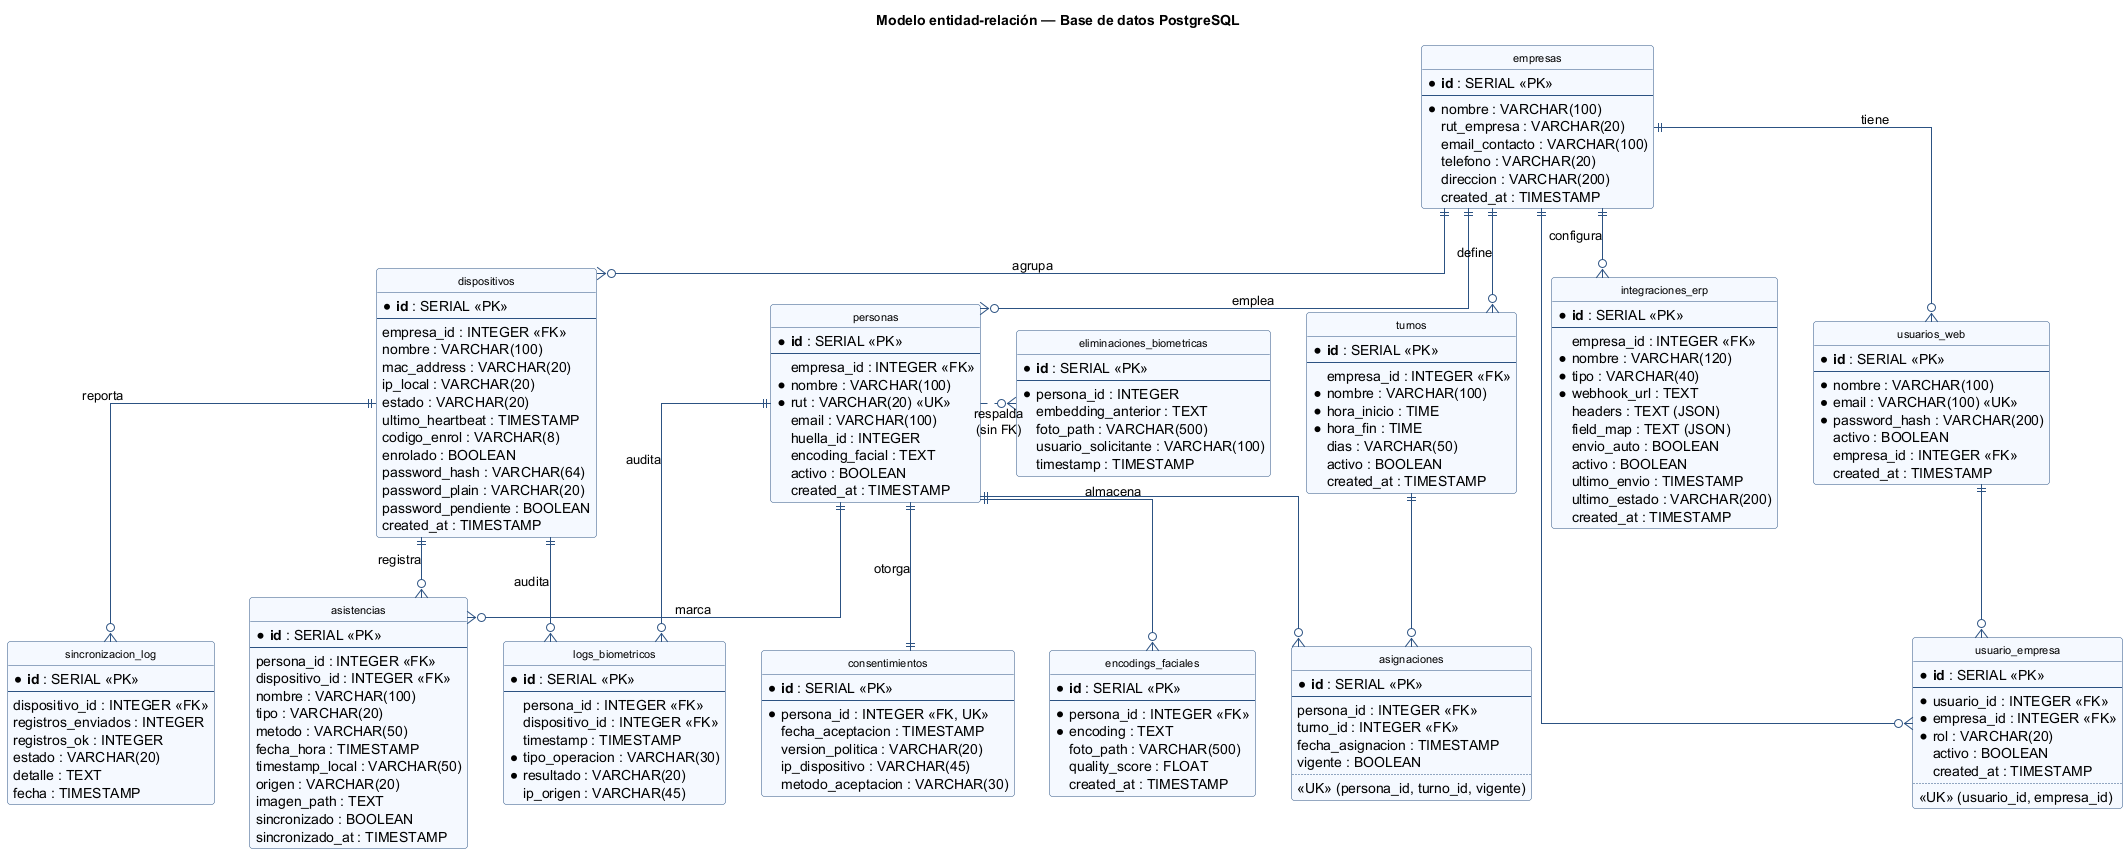

The diagram above was rendered by PlantUML. Its source (embedded in the PNG):
@startuml diagrama_er_base_datos
title Modelo entidad-relación — Base de datos PostgreSQL

' ============================================================
'  Notación: pata de gallo (crow's foot)
'  PK = Primary Key   FK = Foreign Key   UK = Unique Key
' ============================================================

skinparam shadowing false
skinparam linetype ortho
skinparam roundcorner 6
skinparam class {
  BackgroundColor #F5F9FF
  BorderColor #2C5282
  ArrowColor #2C5282
  FontSize 11
}
hide circle
hide methods

entity "empresas" as empresas {
  * **id** : SERIAL <<PK>>
  --
  * nombre : VARCHAR(100)
    rut_empresa : VARCHAR(20)
    email_contacto : VARCHAR(100)
    telefono : VARCHAR(20)
    direccion : VARCHAR(200)
    created_at : TIMESTAMP
}

entity "dispositivos" as dispositivos {
  * **id** : SERIAL <<PK>>
  --
    empresa_id : INTEGER <<FK>>
    nombre : VARCHAR(100)
    mac_address : VARCHAR(20)
    ip_local : VARCHAR(20)
    estado : VARCHAR(20)
    ultimo_heartbeat : TIMESTAMP
    codigo_enrol : VARCHAR(8)
    enrolado : BOOLEAN
    password_hash : VARCHAR(64)
    password_plain : VARCHAR(20)
    password_pendiente : BOOLEAN
    created_at : TIMESTAMP
}

entity "usuarios_web" as usuarios_web {
  * **id** : SERIAL <<PK>>
  --
  * nombre : VARCHAR(100)
  * email : VARCHAR(100) <<UK>>
  * password_hash : VARCHAR(200)
    activo : BOOLEAN
    empresa_id : INTEGER <<FK>>
    created_at : TIMESTAMP
}

entity "usuario_empresa" as usuario_empresa {
  * **id** : SERIAL <<PK>>
  --
  * usuario_id : INTEGER <<FK>>
  * empresa_id : INTEGER <<FK>>
  * rol : VARCHAR(20)
    activo : BOOLEAN
    created_at : TIMESTAMP
  ..
  <<UK>> (usuario_id, empresa_id)
}

entity "personas" as personas {
  * **id** : SERIAL <<PK>>
  --
    empresa_id : INTEGER <<FK>>
  * nombre : VARCHAR(100)
  * rut : VARCHAR(20) <<UK>>
    email : VARCHAR(100)
    huella_id : INTEGER
    encoding_facial : TEXT
    activo : BOOLEAN
    created_at : TIMESTAMP
}

entity "turnos" as turnos {
  * **id** : SERIAL <<PK>>
  --
    empresa_id : INTEGER <<FK>>
  * nombre : VARCHAR(100)
  * hora_inicio : TIME
  * hora_fin : TIME
    dias : VARCHAR(50)
    activo : BOOLEAN
    created_at : TIMESTAMP
}

entity "asignaciones" as asignaciones {
  * **id** : SERIAL <<PK>>
  --
    persona_id : INTEGER <<FK>>
    turno_id : INTEGER <<FK>>
    fecha_asignacion : TIMESTAMP
    vigente : BOOLEAN
  ..
  <<UK>> (persona_id, turno_id, vigente)
}

entity "asistencias" as asistencias {
  * **id** : SERIAL <<PK>>
  --
    persona_id : INTEGER <<FK>>
    dispositivo_id : INTEGER <<FK>>
    nombre : VARCHAR(100)
    tipo : VARCHAR(20)
    metodo : VARCHAR(50)
    fecha_hora : TIMESTAMP
    timestamp_local : VARCHAR(50)
    origen : VARCHAR(20)
    imagen_path : TEXT
    sincronizado : BOOLEAN
    sincronizado_at : TIMESTAMP
}

entity "sincronizacion_log" as sincronizacion_log {
  * **id** : SERIAL <<PK>>
  --
    dispositivo_id : INTEGER <<FK>>
    registros_enviados : INTEGER
    registros_ok : INTEGER
    estado : VARCHAR(20)
    detalle : TEXT
    fecha : TIMESTAMP
}

entity "integraciones_erp" as integraciones_erp {
  * **id** : SERIAL <<PK>>
  --
    empresa_id : INTEGER <<FK>>
  * nombre : VARCHAR(120)
  * tipo : VARCHAR(40)
  * webhook_url : TEXT
    headers : TEXT (JSON)
    field_map : TEXT (JSON)
    envio_auto : BOOLEAN
    activo : BOOLEAN
    ultimo_envio : TIMESTAMP
    ultimo_estado : VARCHAR(200)
    created_at : TIMESTAMP
}

entity "consentimientos" as consentimientos {
  * **id** : SERIAL <<PK>>
  --
  * persona_id : INTEGER <<FK, UK>>
    fecha_aceptacion : TIMESTAMP
    version_politica : VARCHAR(20)
    ip_dispositivo : VARCHAR(45)
    metodo_aceptacion : VARCHAR(30)
}

entity "logs_biometricos" as logs_biometricos {
  * **id** : SERIAL <<PK>>
  --
    persona_id : INTEGER <<FK>>
    dispositivo_id : INTEGER <<FK>>
    timestamp : TIMESTAMP
  * tipo_operacion : VARCHAR(30)
  * resultado : VARCHAR(20)
    ip_origen : VARCHAR(45)
}

entity "eliminaciones_biometricas" as eliminaciones_biometricas {
  * **id** : SERIAL <<PK>>
  --
  * persona_id : INTEGER
    embedding_anterior : TEXT
    foto_path : VARCHAR(500)
    usuario_solicitante : VARCHAR(100)
    timestamp : TIMESTAMP
}

entity "encodings_faciales" as encodings_faciales {
  * **id** : SERIAL <<PK>>
  --
  * persona_id : INTEGER <<FK>>
  * encoding : TEXT
    foto_path : VARCHAR(500)
    quality_score : FLOAT
    created_at : TIMESTAMP
}

' ============================================================
'  Relaciones  (crow's foot: ||--o{  = 1 a N,  ||--|| = 1 a 1)
' ============================================================

' --- empresas como entidad maestra ---
empresas ||--o{ dispositivos        : "agrupa"
empresas ||--o{ personas            : "emplea"
empresas ||--o{ turnos              : "define"
empresas ||--o{ integraciones_erp   : "configura"
empresas ||--o{ usuarios_web        : "tiene"

' --- relación N a M usuario / empresa (con rol) ---
usuarios_web    ||--o{ usuario_empresa : ""
empresas        ||--o{ usuario_empresa : ""

' --- asignaciones (N a M persona ↔ turno) ---
personas  ||--o{ asignaciones : ""
turnos    ||--o{ asignaciones : ""

' --- asistencias ---
personas      ||--o{ asistencias : "marca"
dispositivos  ||--o{ asistencias : "registra"

' --- sincronización ---
dispositivos ||--o{ sincronizacion_log : "reporta"

' --- biometría (relacionadas con personas) ---
personas ||--|| consentimientos       : "otorga"
personas ||--o{ encodings_faciales    : "almacena"
personas ||--o{ logs_biometricos      : "audita"
dispositivos ||--o{ logs_biometricos  : "audita"

' --- eliminaciones (sin FK formal en el esquema) ---
personas .o{ eliminaciones_biometricas : "respalda\n(sin FK)"

@enduml